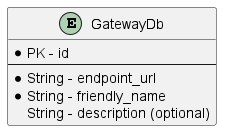

The diagram above was rendered by PlantUML. Its source (embedded in the PNG):
@startuml Gateway Database Schema

entity GatewayDb {
    * PK - id
    --
    * String - endpoint_url
    * String - friendly_name
    String - description (optional)
}

@enduml